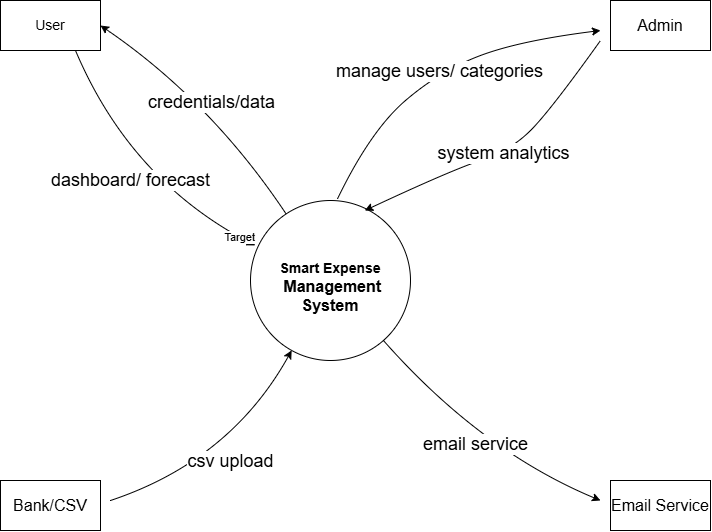

The diagram above was exported from draw.io. Its source (the exported page's mxGraphModel, read from the mxfile embedded in the PNG):
<mxGraphModel dx="1030" dy="562" grid="1" gridSize="10" guides="1" tooltips="1" connect="1" arrows="1" fold="1" page="1" pageScale="1" pageWidth="850" pageHeight="1100" math="0" shadow="0">
  <root>
    <mxCell id="0" />
    <mxCell id="1" parent="0" />
    <mxCell id="WFlv1nFUPGzyJKzINmnY-1" parent="1" style="shape=ellipse;html=1;dashed=0;whiteSpace=wrap;aspect=fixed;perimeter=ellipsePerimeter;" value="&lt;div&gt;&lt;br&gt;&lt;/div&gt;&lt;div&gt;&lt;b&gt;&lt;font style=&quot;font-size: 14px;&quot;&gt;Smart Expense&lt;/font&gt;&lt;/b&gt;&lt;/div&gt;&lt;div&gt;&lt;b&gt;&lt;font size=&quot;3&quot;&gt;&amp;nbsp;Management&lt;/font&gt;&lt;/b&gt;&lt;/div&gt;&lt;div&gt;&lt;b&gt;&lt;font size=&quot;3&quot;&gt;System&lt;/font&gt;&lt;/b&gt;&lt;/div&gt;" vertex="1">
      <mxGeometry height="160" width="160" x="340" y="430" as="geometry" />
    </mxCell>
    <mxCell id="WFlv1nFUPGzyJKzINmnY-2" parent="1" style="html=1;dashed=0;whiteSpace=wrap;" value="&lt;font size=&quot;3&quot;&gt;Email Service&lt;/font&gt;" vertex="1">
      <mxGeometry height="50" width="100" x="700" y="710" as="geometry" />
    </mxCell>
    <mxCell id="WFlv1nFUPGzyJKzINmnY-3" parent="1" style="html=1;dashed=0;whiteSpace=wrap;" value="&lt;font size=&quot;3&quot;&gt;Bank/CSV&lt;/font&gt;" vertex="1">
      <mxGeometry height="50" width="100" x="90" y="710" as="geometry" />
    </mxCell>
    <mxCell id="WFlv1nFUPGzyJKzINmnY-4" parent="1" style="html=1;dashed=0;whiteSpace=wrap;" value="&lt;font size=&quot;3&quot;&gt;Admin&lt;/font&gt;" vertex="1">
      <mxGeometry height="50" width="100" x="700" y="230" as="geometry" />
    </mxCell>
    <mxCell id="WFlv1nFUPGzyJKzINmnY-5" parent="1" style="html=1;dashed=0;whiteSpace=wrap;" value="&lt;font style=&quot;font-size: 14px;&quot;&gt;User&lt;/font&gt;" vertex="1">
      <mxGeometry height="50" width="100" x="90" y="230" as="geometry" />
    </mxCell>
    <mxCell id="WFlv1nFUPGzyJKzINmnY-6" edge="1" parent="1" source="WFlv1nFUPGzyJKzINmnY-1" style="endArrow=classic;html=1;rounded=0;curved=1;exitX=0.543;exitY=-0.009;exitDx=0;exitDy=0;exitPerimeter=0;" value="">
      <mxGeometry relative="1" as="geometry">
        <Array as="points">
          <mxPoint x="460" y="360" />
          <mxPoint x="530" y="300" />
          <mxPoint x="610" y="270" />
        </Array>
        <mxPoint x="420" y="420" as="sourcePoint" />
        <mxPoint x="690" y="260" as="targetPoint" />
      </mxGeometry>
    </mxCell>
    <mxCell id="WFlv1nFUPGzyJKzINmnY-7" connectable="0" parent="WFlv1nFUPGzyJKzINmnY-6" style="edgeLabel;resizable=0;html=1;;align=center;verticalAlign=middle;" value="&lt;font style=&quot;font-size: 18px;&quot;&gt;manage users/ categories&lt;/font&gt;" vertex="1">
      <mxGeometry relative="1" as="geometry" />
    </mxCell>
    <mxCell id="WFlv1nFUPGzyJKzINmnY-11" edge="1" parent="1" style="endArrow=classic;html=1;rounded=0;curved=1;entryX=0.714;entryY=0.063;entryDx=0;entryDy=0;entryPerimeter=0;" target="WFlv1nFUPGzyJKzINmnY-1" value="">
      <mxGeometry relative="1" as="geometry">
        <Array as="points">
          <mxPoint x="640" y="340" />
          <mxPoint x="600" y="380" />
          <mxPoint x="540" y="400" />
        </Array>
        <mxPoint x="690" y="270" as="sourcePoint" />
        <mxPoint x="460" y="430" as="targetPoint" />
      </mxGeometry>
    </mxCell>
    <mxCell id="WFlv1nFUPGzyJKzINmnY-12" connectable="0" parent="WFlv1nFUPGzyJKzINmnY-11" style="edgeLabel;resizable=0;html=1;;align=center;verticalAlign=middle;" value="&lt;font style=&quot;font-size: 18px;&quot;&gt;system analytics&lt;/font&gt;" vertex="1">
      <mxGeometry relative="1" as="geometry" />
    </mxCell>
    <mxCell id="WFlv1nFUPGzyJKzINmnY-20" edge="1" parent="1" style="endArrow=classic;html=1;rounded=0;curved=1;" target="WFlv1nFUPGzyJKzINmnY-1" value="">
      <mxGeometry relative="1" as="geometry">
        <Array as="points">
          <mxPoint x="320" y="690" />
        </Array>
        <mxPoint x="200" y="730" as="sourcePoint" />
        <mxPoint x="390" y="600" as="targetPoint" />
      </mxGeometry>
    </mxCell>
    <mxCell id="WFlv1nFUPGzyJKzINmnY-21" connectable="0" parent="WFlv1nFUPGzyJKzINmnY-20" style="edgeLabel;resizable=0;html=1;;align=center;verticalAlign=middle;" value="&lt;font style=&quot;font-size: 18px;&quot;&gt;csv upload&lt;/font&gt;" vertex="1">
      <mxGeometry relative="1" as="geometry" />
    </mxCell>
    <mxCell id="WFlv1nFUPGzyJKzINmnY-23" edge="1" parent="1" source="WFlv1nFUPGzyJKzINmnY-1" style="endArrow=classic;html=1;rounded=0;curved=1;" value="">
      <mxGeometry relative="1" as="geometry">
        <Array as="points">
          <mxPoint x="570" y="680" />
        </Array>
        <mxPoint x="510" y="600" as="sourcePoint" />
        <mxPoint x="690" y="730" as="targetPoint" />
      </mxGeometry>
    </mxCell>
    <mxCell id="WFlv1nFUPGzyJKzINmnY-24" connectable="0" parent="WFlv1nFUPGzyJKzINmnY-23" style="edgeLabel;resizable=0;html=1;;align=center;verticalAlign=middle;" value="&lt;font style=&quot;font-size: 18px;&quot;&gt;email service&lt;/font&gt;" vertex="1">
      <mxGeometry relative="1" as="geometry" />
    </mxCell>
    <mxCell id="WFlv1nFUPGzyJKzINmnY-25" edge="1" parent="1" source="WFlv1nFUPGzyJKzINmnY-1" style="endArrow=classic;html=1;rounded=0;entryX=1;entryY=0.5;entryDx=0;entryDy=0;curved=1;" target="WFlv1nFUPGzyJKzINmnY-5" value="">
      <mxGeometry relative="1" as="geometry">
        <Array as="points">
          <mxPoint x="300" y="330" />
        </Array>
        <mxPoint x="320" y="340" as="sourcePoint" />
        <mxPoint x="420" y="340" as="targetPoint" />
      </mxGeometry>
    </mxCell>
    <mxCell id="WFlv1nFUPGzyJKzINmnY-26" connectable="0" parent="WFlv1nFUPGzyJKzINmnY-25" style="edgeLabel;resizable=0;html=1;;align=center;verticalAlign=middle;" value="&lt;font style=&quot;font-size: 18px;&quot;&gt;credentials/data&lt;/font&gt;" vertex="1">
      <mxGeometry relative="1" as="geometry" />
    </mxCell>
    <mxCell id="WFlv1nFUPGzyJKzINmnY-27" edge="1" parent="1" source="WFlv1nFUPGzyJKzINmnY-5" style="endArrow=classic;html=1;rounded=0;entryX=0.03;entryY=0.281;entryDx=0;entryDy=0;entryPerimeter=0;exitX=0.75;exitY=1;exitDx=0;exitDy=0;curved=1;" target="WFlv1nFUPGzyJKzINmnY-1" value="">
      <mxGeometry relative="1" as="geometry">
        <Array as="points">
          <mxPoint x="220" y="410" />
        </Array>
        <mxPoint x="300" y="520" as="sourcePoint" />
        <mxPoint x="460" y="520" as="targetPoint" />
      </mxGeometry>
    </mxCell>
    <mxCell id="WFlv1nFUPGzyJKzINmnY-28" connectable="0" parent="WFlv1nFUPGzyJKzINmnY-27" style="edgeLabel;resizable=0;html=1;;align=center;verticalAlign=middle;" value="&lt;font style=&quot;font-size: 18px;&quot;&gt;dashboard/ forecast&lt;/font&gt;" vertex="1">
      <mxGeometry relative="1" as="geometry" />
    </mxCell>
    <mxCell id="WFlv1nFUPGzyJKzINmnY-30" connectable="0" parent="WFlv1nFUPGzyJKzINmnY-27" style="edgeLabel;resizable=0;html=1;;align=right;verticalAlign=bottom;" value="Target" vertex="1">
      <mxGeometry relative="1" x="1" as="geometry" />
    </mxCell>
  </root>
</mxGraphModel>